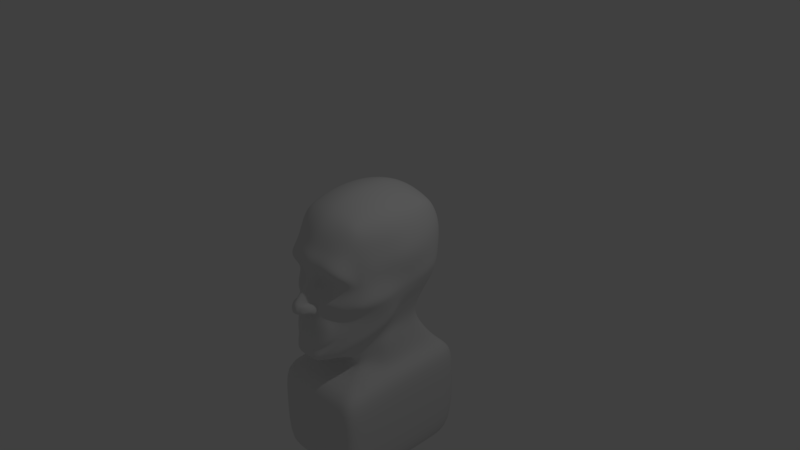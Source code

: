 # Source: humanMale.blend  (saved by Blender 2.78.0; exported with 4.5.12 LTS)
import bpy
from mathutils import Matrix  # noqa: F401  (used for matrix-valued properties, if any)

bpy.ops.wm.read_factory_settings(use_empty=True)
scene = bpy.context.scene
scene.name = 'Scene'

# ---- collections
col_collection_1 = bpy.data.collections.new('Collection 1'); scene.collection.children.link(col_collection_1)

# ---- materials (node trees are filled in below, after node groups)
mat_material = bpy.data.materials.new('Material')
mat_material.alpha_threshold = 0.0
mat_material.use_transparent_shadow = False
mat_material.roughness = 0.5
mat_material.line_color = (0.0, 0.0, 0.0, 1.0)

# ---- material node trees

# ---- world
world_world = bpy.data.worlds.new('World'); scene.world = world_world
world_world.color = (0.05088, 0.05088, 0.05088)
world_world.use_sun_shadow = False
world_world.sun_shadow_jitter_overblur = 0.0
world_world.cycles.sampling_method = 'MANUAL'

# ---- cameras
cam_camera = bpy.data.cameras.new('Camera')
cam_camera.clip_end = 100.0
cam_camera.lens = 35.0
cam_camera.sensor_width = 32.0
cam_camera.sensor_height = 18.0
cam_camera.ortho_scale = 7.314
cam_camera.dof.focus_distance = 0.0
cam_camera.dof.aperture_fstop = 128.0

# ---- lights
light_lamp = bpy.data.lights.new('Lamp', 'POINT')
light_lamp.transmission_factor = 0.0
light_lamp.cutoff_distance = 30.0
light_lamp.energy = 100.0
light_lamp.shadow_buffer_clip_start = 1.001
light_lamp.shadow_soft_size = 0.1
light_lamp.shadow_maximum_resolution = 0.006
light_lamp.use_absolute_resolution = True

# ---- meshes
me_cube = bpy.data.meshes.new('Cube')
me_cube.from_pydata([(0.4919, 0.57, -0.4813), (0.3225, -0.9036, -0.9985), (0.4483, 0.6596, 0.6952), (0.4337, -0.6185, 0.7206), (0.5504, -0.002125, -0.5378), (0.0, 0.68, -0.56), (0.5459, 0.7459, 0.06786), (0.0, -1.1, -1.1), (0.5052, -0.6817, -0.02584), (0.5204, 0.04478, 0.8072), (0.0, 0.6972, 0.7927), (0.0, -0.7087, 0.8124), (0.0, 0.9121, 0.08203), (0.0, -1.073, -0.8923), (0.7, -2.98e-07, 0.0), (0.0, 0.05331, 0.9983), (0.7, 1.0, -3.0), (0.7, 1.0, -2.0), (0.7, -1.0, -2.0), (0.7, -5.96e-08, -2.0), (0.0, 1.0, -2.0), (0.0, -1.0, -2.0), (0.7, 1.0, -1.5), (0.7, -1.0, -3.0), (0.7, -5.96e-08, -3.0), (0.0, 1.0, -3.0), (0.0, -1.0, -3.0), (0.0, 1.192e-07, -3.0), (0.7, -5.96e-08, -1.5), (0.0, 0.7, -1.6), (0.7, -1.0, -1.5), (0.0, -1.0, -1.5), (0.3839, 0.5574, -1.099), (0.2894, -0.46, -1.25), (0.4894, -0.1, -1.05), (0.0, 0.66, -1.05), (0.0, -0.46, -1.25), (0.4894, 0.86, -1.45), (0.4894, -0.1, -1.45), (0.0, 0.66, -1.45), (0.2894, -0.46, -1.45), (0.0, -0.46, -1.45), (0.2947, -0.73, -1.125), (0.4213, -0.1755, -0.9199), (0.0, -0.73, -1.125), (0.391, 0.4528, -0.8793), (0.0, 0.63, -0.875), (0.5391, 0.6628, -0.2988), (0.4216, -0.7494, -0.5127), (1.192e-07, 0.8, -0.35), (0.0, -1.032, -0.5481), (0.644, -0.03883, -0.3361), (0.588, -0.1777, -0.6723), (0.539, 0.3122, -0.5012), (0.5192, 0.3944, 0.7814), (0.6958, 0.4298, 0.05773), (0.0, 0.3977, 0.9635), (0.7, 0.5, -2.0), (0.7, 0.5, -3.0), (0.0, 0.5, -3.0), (0.7, 0.5, -1.5), (0.4367, 0.2287, -1.075), (0.4894, 0.38, -1.45), (0.417, 0.1546, -0.8964), (0.6181, 0.3639, -0.3132), (0.5303, 0.7489, 0.4082), (0.4932, -0.7033, 0.407), (0.0, 0.9183, 0.4385), (0.0, -0.9338, 0.4394), (0.7, 0.04482, 0.4579), (0.6751, 0.4282, 0.4444), (0.5587, -0.4851, -0.8148), (0.4293, -0.7926, -0.9574), (0.5025, -0.2389, 0.7981), (0.4687, -0.4654, 0.7615), (0.6521, -0.291, 0.0021), (0.5952, -0.5656, -0.01315), (0.0, -0.2468, 0.9846), (0.0, -0.5025, 0.922), (0.7, -0.3333, -2.0), (0.7, -0.6667, -2.0), (0.7, -0.3333, -3.0), (0.7, -0.6667, -3.0), (0.0, -0.6667, -3.0), (0.0, -0.3333, -3.0), (0.7, -0.6667, -1.5), (0.7, -0.3333, -1.5), (0.4228, -0.22, -1.117), (0.3561, -0.34, -1.183), (0.3561, -0.34, -1.45), (0.4228, -0.22, -1.45), (0.3369, -0.5452, -1.057), (0.3791, -0.3603, -0.9883), (0.6812, -0.3338, -0.3985), (0.5183, -0.6287, -0.4609), (0.647, -0.2483, 0.4378), (0.5847, -0.5031, 0.4186), (0.4895, 0.7132, 0.5669), (0.4759, -0.6743, 0.5944), (0.0, 0.8476, 0.6114), (0.0, -0.8478, 0.6441), (0.6306, 0.04826, 0.6504), (0.6114, 0.411, 0.6251), (0.6086, -0.2465, 0.6428), (0.556, -0.489, 0.6151), (0.0, -1.04, 0.2261), (0.75, -3.576e-07, 0.25), (0.6975, 0.4327, 0.2526), (0.5423, 0.7547, 0.2404), (0.5129, -0.8494, 0.09848), (0.0, 0.9314, 0.2651), (0.6711, -0.2738, 0.2255), (0.6051, -0.5369, 0.2083), (0.5507, 0.7151, -0.1138), (0.4713, -0.8127, -0.2639), (0.0, 0.8604, -0.1268), (0.672, -0.01941, -0.1681), (0.7003, 0.4182, -0.1189), (0.7206, -0.312, -0.2027), (0.6692, -0.6046, -0.2374), (0.0, -1.064, -0.823), (0.4834, -0.05423, -0.7186), (0.4389, 0.4919, -0.6685), (0.0, 0.6345, -0.7193), (0.3694, -0.8992, -0.7688), (0.666, -0.1082, -0.5042), (0.4778, 0.245, -0.6834), (0.5699, -0.4094, -0.6067), (0.4738, -0.7106, -0.7092), (0.3517, 0.6443, -0.4963), (0.1758, 0.6622, -0.5282), (0.2, -1.1, -1.1), (0.1, -1.1, -1.1), (0.3185, 0.689, 0.727), (0.1603, 0.7012, 0.7642), (0.3213, -0.6591, 0.7594), (0.1652, -0.6944, 0.7959), (0.3552, 0.8603, 0.07827), (0.1776, 0.8996, 0.08774), (0.3622, -0.801, -0.02739), (0.0846, -0.8581, -0.02382), (0.1839, 0.04756, 0.97), (0.3631, 0.04488, 0.906), (0.4667, 1.0, -2.0), (0.2333, 1.0, -2.0), (0.4667, -1.0, -2.0), (0.2333, -1.0, -2.0), (0.4667, 1.0, -3.0), (0.2333, 1.0, -3.0), (0.4667, -1.0, -3.0), (0.2333, -1.0, -3.0), (0.4667, 0.0, -3.0), (0.2333, 5.96e-08, -3.0), (0.4667, 0.9, -1.533), (0.2333, 0.8, -1.567), (0.2333, -1.0, -1.5), (0.4667, -1.0, -1.5), (0.2559, 0.5916, -1.083), (0.128, 0.6258, -1.066), (0.193, -0.46, -1.25), (0.09648, -0.46, -1.25), (0.3263, 0.7933, -1.45), (0.1631, 0.7267, -1.45), (0.09648, -0.46, -1.45), (0.193, -0.46, -1.45), (0.2751, 0.533, -0.8736), (0.1375, 0.5815, -0.8743), (0.09824, -0.73, -1.125), (0.1965, -0.73, -1.125), (0.2943, -0.9625, -0.537), (0.1493, -1.01, -0.5449), (0.3948, 0.7777, -0.3102), (0.1974, 0.7889, -0.3301), (0.4667, 0.5, -3.0), (0.2333, 0.5, -3.0), (0.1815, 0.3993, 0.928), (0.3611, 0.3963, 0.8656), (0.3629, -0.841, 0.4147), (0.184, -0.9016, 0.4293), (0.3571, 0.8568, 0.4111), (0.1788, 0.8973, 0.4265), (0.4667, -0.3333, -3.0), (0.2333, -0.3333, -3.0), (0.4667, -0.6667, -3.0), (0.2333, -0.6667, -3.0), (0.178, -0.2468, 0.9557), (0.3511, -0.2413, 0.8944), (0.169, -0.4943, 0.8971), (0.3321, -0.4758, 0.8442), (0.3321, 0.8034, 0.5713), (0.1663, 0.8337, 0.5932), (0.3394, -0.7695, 0.6081), (0.1731, -0.8241, 0.6315), (0.383, -0.9944, 0.2035), (0.1618, -0.9958, 0.1817), (0.3609, 0.8694, 0.2452), (0.1804, 0.9086, 0.2578), (0.375, 0.819, -0.116), (0.1875, 0.8442, -0.1212), (0.3337, -0.9261, -0.2751), (0.17, -0.9994, -0.2778), (0.2494, -1.017, -0.8108), (0.1254, -1.052, -0.8204), (0.3148, 0.5743, -0.6718), (0.1574, 0.6044, -0.6955), (0.0, -1.082, -0.9615), (0.5502, -0.6237, -0.0195), (0.47, -0.689, -0.4868), (0.5031, -0.7763, 0.2527), (0.0, -1.017, 0.3322), (0.5703, -0.7087, -0.2507), (0.4216, -0.8049, -0.739), (0.2247, -1.058, -0.9554), (0.1127, -1.076, -0.9602), (0.3729, -0.9177, 0.3091), (0.1877, -0.9744, 0.3218), (0.1146, -0.8581, -0.02382), (0.3094, -0.9579, -0.7898), (0.358, -0.856, -0.5248), (0.0, -1.032, -0.4481), (0.1438, -1.026, -0.4374), (0.1281, -0.9793, -0.2402), (0.03663, -0.982, -0.02091), (0.0, -1.021, 0.01473), (0.0, -1.016, 0.1475), (0.06436, -0.9908, 0.126), (0.0, -1.084, -0.09546), (0.07574, -1.039, -0.1103), (0.0, -1.197, -0.1822), (0.08061, -0.92, -0.02237), (0.07983, -1.204, -0.3748), (0.07544, -1.15, -0.2676), (0.1597, -0.9748, -0.4114), (0.119, -1.064, -0.8903), (0.1644, -0.9977, -0.3551), (0.0, -1.219, -0.2443), (0.05207, -1.205, -0.2697), (0.0243, -1.242, -0.3734), (0.04935, -1.01, -0.4449), (0.0, -1.252, -0.3764), (0.0, -1.032, -0.4481), (0.0, -1.229, -0.2843), (0.06414, -1.218, -0.2969), (0.1053, -1.17, -0.3692), (0.0, -1.028, 0.1868), (0.09353, -1.055, -0.2545), (0.1331, -0.9933, 0.1539), (0.1102, -0.9488, -0.06707), (0.08314, -1.077, -0.2757), (0.02683, -1.171, -0.4092), (0.0, -1.137, -0.4073), (0.1473, -1.116, -0.3491), (0.1795, -1.037, -0.403), (0.1349, -1.085, -0.2617), (0.1651, -1.012, -0.2791), (0.1766, -1.019, -0.3439), (0.101, -1.184, -0.3117), (0.1126, -1.193, -0.3679), (0.1034, -1.16, -0.2536), (0.1756, -1.102, -0.3291), (0.1117, -0.9839, -0.304), (0.01718, -0.968, -0.3115), (0.004653, -1.079, -0.2757), (0.658, -0.02912, -0.2521), (0.6592, 0.391, -0.2161), (0.7009, -0.3229, -0.3006), (0.5938, -0.6166, -0.3491), (0.5449, 0.6889, -0.2063), (0.4465, -0.7811, -0.3883), (5.96e-08, 0.8302, -0.2384), (0.2519, -0.9628, -0.2765), (0.3849, 0.7983, -0.2131), (0.1924, 0.8165, -0.2256), (0.5201, -0.6989, -0.3687), (0.1364, -0.9187, -0.132), (0.0, -1.14, -0.1388), (0.06559, -1.095, -0.189), (0.1169, -1.002, -0.1608)], [], [(104, 74, 3, 98), (196, 138, 12, 110), (172, 130, 5, 49), (274, 221, 200, 270), (192, 136, 11, 100), (119, 76, 114, 210), (117, 55, 14, 116), (102, 54, 9, 101), (187, 78, 11, 136), (175, 56, 15, 141), (85, 30, 18, 80), (60, 28, 19, 57), (146, 21, 26, 150), (80, 18, 23, 82), (155, 31, 21, 146), (153, 22, 17, 143), (174, 152, 27, 59), (184, 150, 26, 83), (57, 19, 24, 58), (143, 17, 16, 147), (167, 44, 36, 160), (91, 42, 33, 88), (154, 29, 39, 162), (86, 28, 38, 90), (157, 32, 37, 161), (160, 36, 41, 163), (61, 34, 38, 62), (88, 33, 40, 89), (63, 43, 34, 61), (156, 30, 40, 164), (165, 45, 32, 157), (60, 22, 37, 62), (203, 122, 45, 165), (126, 121, 43, 63), (72, 1, 42, 91), (132, 7, 44, 167), (53, 64, 51, 4), (211, 207, 48, 124), (202, 170, 50, 120), (272, 172, 49, 269), (125, 52, 43, 121), (0, 47, 64, 53), (122, 126, 63, 45), (28, 60, 62, 38), (45, 63, 61, 32), (32, 61, 62, 37), (17, 57, 58, 16), (148, 174, 59, 25), (22, 60, 57, 17), (134, 10, 56, 175), (97, 2, 54, 102), (113, 6, 55, 117), (108, 65, 70, 107), (107, 70, 69, 106), (215, 178, 68, 209), (190, 180, 67, 99), (206, 76, 66, 208), (106, 69, 95, 111), (111, 95, 96, 112), (125, 51, 93, 127), (127, 93, 94, 128), (52, 71, 92, 43), (71, 72, 91, 92), (34, 87, 90, 38), (87, 88, 89, 90), (30, 85, 89, 40), (85, 86, 90, 89), (43, 92, 87, 34), (92, 91, 88, 87), (152, 182, 84, 27), (182, 184, 83, 84), (19, 79, 81, 24), (79, 80, 82, 81), (28, 86, 79, 19), (86, 85, 80, 79), (141, 15, 77, 185), (185, 77, 78, 187), (116, 14, 75, 118), (118, 75, 76, 119), (101, 9, 73, 103), (103, 73, 74, 104), (95, 103, 104, 96), (69, 101, 103, 95), (134, 190, 99, 10), (65, 97, 102, 70), (70, 102, 101, 69), (178, 192, 100, 68), (96, 104, 98, 66), (75, 111, 112, 76), (14, 106, 111, 75), (128, 131, 1, 72), (246, 244, 224, 225), (55, 107, 106, 14), (6, 108, 107, 55), (180, 196, 110, 67), (265, 118, 119, 266), (263, 116, 118, 265), (267, 113, 117, 264), (138, 198, 115, 12), (264, 117, 116, 263), (273, 210, 114, 268), (247, 229, 222, 227), (71, 127, 128, 72), (52, 125, 127, 71), (0, 53, 126, 122), (51, 125, 121, 4), (233, 202, 120, 13), (211, 212, 131, 128), (53, 4, 121, 126), (129, 0, 122, 203), (5, 130, 204, 123), (130, 129, 203, 204), (193, 214, 215, 194), (76, 206, 8, 114), (232, 170, 169, 218), (6, 113, 197, 137), (137, 197, 198, 138), (65, 108, 195, 179), (179, 195, 196, 180), (8, 109, 193, 139), (139, 193, 194, 140), (66, 98, 191, 177), (177, 191, 192, 178), (2, 97, 189, 133), (133, 189, 190, 134), (73, 186, 188, 74), (186, 185, 187, 188), (9, 142, 186, 73), (142, 141, 185, 186), (81, 82, 183, 181), (181, 183, 184, 182), (24, 81, 181, 151), (151, 181, 182, 152), (97, 65, 179, 189), (189, 179, 180, 190), (208, 66, 177, 214), (214, 177, 178, 215), (2, 133, 176, 54), (133, 134, 175, 176), (16, 58, 173, 147), (147, 173, 174, 148), (267, 47, 171, 271), (271, 171, 172, 272), (217, 218, 169, 201), (201, 169, 170, 202), (1, 131, 168, 42), (131, 132, 167, 168), (123, 204, 166, 46), (204, 203, 165, 166), (46, 166, 158, 35), (166, 165, 157, 158), (31, 155, 163, 41), (155, 156, 164, 163), (33, 159, 164, 40), (159, 160, 163, 164), (35, 158, 162, 39), (158, 157, 161, 162), (22, 153, 161, 37), (153, 154, 162, 161), (42, 168, 159, 33), (168, 167, 160, 159), (20, 144, 148, 25), (144, 143, 147, 148), (82, 23, 149, 183), (183, 149, 150, 184), (58, 24, 151, 173), (173, 151, 152, 174), (29, 154, 144, 20), (154, 153, 143, 144), (30, 156, 145, 18), (156, 155, 146, 145), (18, 145, 149, 23), (145, 146, 150, 149), (54, 176, 142, 9), (176, 175, 141, 142), (74, 188, 135, 3), (188, 187, 136, 135), (98, 3, 135, 191), (191, 135, 136, 192), (114, 8, 139, 199), (124, 213, 212, 211), (47, 0, 129, 171), (171, 129, 130, 172), (108, 6, 137, 195), (195, 137, 138, 196), (76, 112, 96, 66), (109, 208, 214, 193), (131, 212, 213, 132), (132, 213, 205, 7), (266, 119, 210, 273), (8, 206, 208, 109), (194, 215, 209, 105), (128, 94, 207, 211), (229, 246, 225, 222), (270, 200, 48, 268), (277, 247, 227, 276), (232, 200, 221, 234), (220, 238, 232, 234), (140, 216, 199, 139), (222, 225, 224, 223), (222, 223, 226, 227), (276, 227, 226, 275), (236, 231, 228, 235), (230, 243, 251, 257), (236, 235, 241, 242), (234, 221, 254, 255), (238, 240, 219, 50), (260, 248, 262, 261), (201, 202, 233, 213), (124, 48, 218, 217), (200, 232, 218, 48), (213, 233, 13, 205), (217, 201, 213, 124), (250, 249, 237, 239), (237, 242, 241, 239), (243, 230, 237, 249), (230, 236, 242, 237), (238, 220, 260, 261), (240, 238, 249, 250), (245, 231, 258, 253), (231, 236, 256, 258), (274, 216, 247, 277), (140, 194, 246, 229), (216, 140, 229, 247), (194, 105, 244, 246), (259, 253, 258, 256), (251, 259, 256, 257), (252, 255, 259, 251), (255, 254, 253, 259), (220, 234, 255, 252), (243, 220, 252, 251), (221, 245, 253, 254), (236, 230, 257, 256), (238, 50, 170, 232), (249, 238, 261, 262), (243, 249, 262, 248), (220, 243, 248, 260), (221, 274, 277, 245), (231, 276, 275, 228), (245, 277, 276, 231), (199, 270, 268, 114), (94, 266, 273, 207), (197, 271, 272, 198), (113, 267, 271, 197), (207, 273, 268, 48), (64, 264, 263, 51), (47, 267, 264, 64), (51, 263, 265, 93), (93, 265, 266, 94), (198, 272, 269, 115), (216, 274, 270, 199)])
me_cube.polygons.foreach_set('use_smooth', [True] * 251)
me_cube.materials.append(mat_material)
me_cube.use_remesh_preserve_volume = False
me_cube.use_remesh_preserve_attributes = False
me_cube.use_mirror_vertex_groups = False
me_cube.update()

# ---- objects
ob_cube = bpy.data.objects.new('Cube', me_cube)
ob_lamp = bpy.data.objects.new('Lamp', light_lamp)
ob_camera = bpy.data.objects.new('Camera', cam_camera)

# ---- transforms, parenting, visibility, modifiers, constraints
ob_cube.location = (0.0, 0.0, 0.0)
ob_cube.lock_rotations_4d = False
ob_cube.empty_display_type = 'ARROWS'
ob_cube.lineart.crease_threshold = 0.0
_m = ob_cube.modifiers.new('Mirror', 'MIRROR')
_m.use_clip = True
_m = ob_cube.modifiers.new('Subsurf', 'SUBSURF')
_m.uv_smooth = 'PRESERVE_CORNERS'
_m.quality = 2
_m.levels = 2
_m.show_only_control_edges = False
ob_lamp.location = (4.076, 1.005, 5.904)
ob_lamp.rotation_euler = (0.6503, 0.05522, 1.866)
ob_lamp.lock_rotations_4d = False
ob_lamp.empty_display_type = 'ARROWS'
ob_lamp.color = (0.0, 0.0, 0.0, 0.0)
ob_lamp.hide_viewport = True
ob_lamp.lineart.crease_threshold = 0.0
ob_camera.location = (7.481, -6.508, 5.344)
ob_camera.rotation_euler = (1.109, 0.0, 0.8149)
ob_camera.lock_rotations_4d = False
ob_camera.empty_display_type = 'ARROWS'
ob_camera.color = (0.0, 0.0, 0.0, 0.0)
ob_camera.hide_viewport = True
ob_camera.display_type = 'WIRE'
ob_camera.lineart.crease_threshold = 0.0

# ---- collection membership
col_collection_1.objects.link(ob_cube)
col_collection_1.objects.link(ob_lamp)
col_collection_1.objects.link(ob_camera)

# ---- scene / render settings (as saved in the file)
scene.camera = ob_camera
scene.frame_start = 1; scene.frame_end = 250; scene.frame_set(1)
scene.render.engine = 'BLENDER_EEVEE_NEXT'
scene.render.resolution_percentage = 50
scene.render.dither_intensity = 0.0
scene.cycles.use_denoising = False
scene.cycles.samples = 128
scene.cycles.sampling_pattern = 'TABULATED_SOBOL'
scene.cycles.light_sampling_threshold = 0.0
scene.cycles.use_adaptive_sampling = False
scene.cycles.use_light_tree = False
scene.cycles.blur_glossy = 0.0
scene.cycles.sample_clamp_indirect = 0.0
scene.view_settings.view_transform = 'Standard'
bpy.context.view_layer.update()
